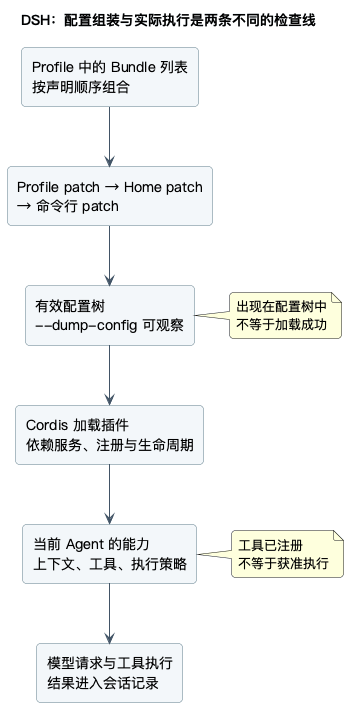

The diagram above was rendered by PlantUML. Its source (embedded in the PNG):
@startuml
title DSH：配置组装与实际执行是两条不同的检查线
skinparam defaultFontName PingFang SC
skinparam backgroundColor white
skinparam shadowing false
skinparam roundcorner 8
skinparam ArrowColor #425466
skinparam rectangleBackgroundColor #F3F7FA
skinparam rectangleBorderColor #607D8B
rectangle "Profile 中的 Bundle 列表\n按声明顺序组合" as bundles
rectangle "Profile patch → Home patch\n→ 命令行 patch" as patches
rectangle "有效配置树\n--dump-config 可观察" as tree
rectangle "Cordis 加载插件\n依赖服务、注册与生命周期" as cordis
rectangle "当前 Agent 的能力\n上下文、工具、执行策略" as agent
rectangle "模型请求与工具执行\n结果进入会话记录" as execution
bundles --> patches
patches --> tree
tree --> cordis
cordis --> agent
agent --> execution
note right of tree
  出现在配置树中
  不等于加载成功
end note
note right of agent
  工具已注册
  不等于获准执行
end note
@enduml